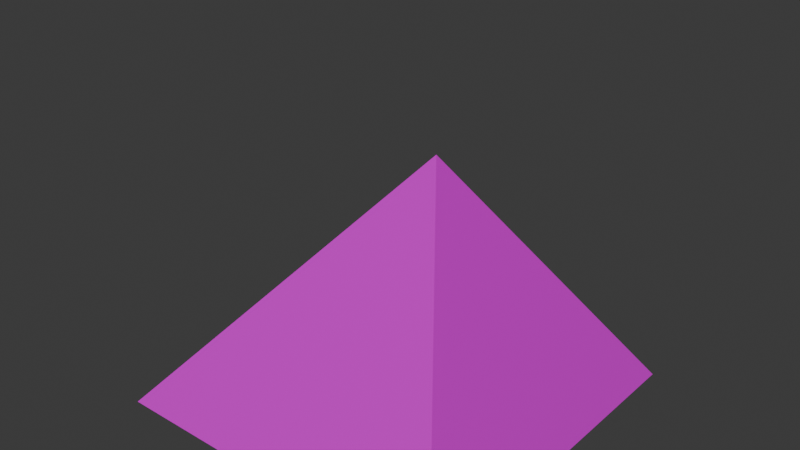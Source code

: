 # Source: Slope-45-Corner.blend  (saved by Blender 4.2.66; exported with 4.5.12 LTS)
import bpy
from mathutils import Matrix  # noqa: F401  (used for matrix-valued properties, if any)

bpy.ops.wm.read_factory_settings(use_empty=True)
scene = bpy.context.scene
scene.name = 'Scene'

# ---- collections
col_collection = bpy.data.collections.new('Collection'); scene.collection.children.link(col_collection)

# ---- images (referenced by path relative to the original .blend; pixels are not part of the script)
import os
ASSET_DIR = os.environ.get("B2B_ASSET_DIR", "")  # directory of the original .blend (textures are referenced by path, not embedded)
HERE = os.path.dirname(os.path.abspath(__file__))  # packed textures are extracted next to this script under _unpacked/

def load_image(name, relpath, width, height, colorspace="sRGB"):
    """Load a texture the original file referenced (path relative to the .blend, or extracted next to this script)."""
    p = next((c for c in (os.path.join(HERE, relpath), os.path.join(ASSET_DIR, relpath)) if relpath and os.path.exists(c)), "")
    if p:
        img = bpy.data.images.load(p, check_existing=True)
        img.name = name
    else:  # same state as the original file: an image datablock whose file is absent (Cycles renders it pink)
        img = bpy.data.images.new(name, width, height)
        img.source = "FILE"
        img.filepath = "//" + (relpath or name)
    img.colorspace_settings.name = colorspace
    return img
img_building_tests_png_001 = load_image('Building_Tests.png.001', 'Building_Tests.png', 1024, 1024, 'sRGB')

# ---- materials (node trees are filled in below, after node groups)
mat_material = bpy.data.materials.new('Material')

# ---- material node trees
mat_material.use_nodes = True; mat_material.node_tree.nodes.clear()
_N = mat_material.node_tree.nodes; _L = mat_material.node_tree.links
n0 = _N.new('ShaderNodeBsdfPrincipled'); n0.name = 'Principled BSDF'; n0.location = (10, 300)
n1 = _N.new('ShaderNodeOutputMaterial'); n1.name = 'Material Output'; n1.location = (300, 300)
n2 = _N.new('ShaderNodeTexImage'); n2.name = 'Image Texture'; n2.location = (-314, 263)
n2.image = img_building_tests_png_001
_L.new(n0.outputs[0], n1.inputs[0])
_L.new(n2.outputs[0], n0.inputs[0])
n1.is_active_output = True

# ---- world
world_world = bpy.data.worlds.new('World'); scene.world = world_world
world_world.use_nodes = True; world_world.node_tree.nodes.clear()
_N = world_world.node_tree.nodes; _L = world_world.node_tree.links
n0 = _N.new('ShaderNodeOutputWorld'); n0.name = 'World Output'; n0.location = (300, 300)
n1 = _N.new('ShaderNodeBackground'); n1.name = 'Background'; n1.location = (10, 300)
n1.inputs[0].default_value = (0.05088, 0.05088, 0.05088, 1.0)
_L.new(n1.outputs[0], n0.inputs[0])
n0.is_active_output = True
world_world.color = (0.05088, 0.05088, 0.05088)
world_world.sun_shadow_jitter_overblur = 0.0

# ---- meshes
me_slope_45_corner = bpy.data.meshes.new('Slope-45-Corner')
me_slope_45_corner.from_pydata([(-2.0, -2.0, 0.0), (2.0, -2.0, 0.0), (2.0, 2.0, 0.0), (-2.0, 2.0, 0.0), (2.0, -2.0, 4.0)], [], [(3, 0, 1, 2), (3, 2, 4), (1, 4, 2), (0, 3, 4), (1, 0, 4)])
_uv = me_slope_45_corner.uv_layers.new(name='UVMap')
_uv.uv.foreach_set('vector', [0.1663, 0.7172, 0.08888, 0.7172, 0.08888, 0.6397, 0.1663, 0.6397, 0.569, 0.5055, 0.569, 0.5829, 0.4594, 0.5829, 0.01136, 0.7172, 0.01136, 0.6397, 0.0888, 0.7172, 0.07459, 0.5949, 0.01136, 0.6396, 0.01136, 0.5055, 0.7193, 0.6378, 0.6645, 0.583, 0.774, 0.583])
me_slope_45_corner.materials.append(mat_material)
me_slope_45_corner.update()

# ---- objects
ob_slope_45_corner_col = bpy.data.objects.new('Slope-45-Corner-col', me_slope_45_corner)

# ---- transforms, parenting, visibility, modifiers, constraints
ob_slope_45_corner_col.location = (0.0, 0.0, 0.0)

# ---- collection membership
col_collection.objects.link(ob_slope_45_corner_col)

# ---- scene / render settings (as saved in the file)
scene.frame_start = 1; scene.frame_end = 250; scene.frame_set(1)
scene.render.engine = 'BLENDER_EEVEE_NEXT'
bpy.context.view_layer.update()

# ---- added for rendering (the .blend has no active camera and no usable light): camera, sun
cam_auto = bpy.data.cameras.new('AutoCamera')
cam_auto.lens = 50.0
cam_auto.sensor_width = 36.0
cam_auto.clip_end = 1000.0
ob_auto_camera = bpy.data.objects.new('AutoCamera', cam_auto)
scene.collection.objects.link(ob_auto_camera)
ob_auto_camera.location = (6.41014, -7.69217, 7.12812)
ob_auto_camera.rotation_euler = (1.09748, -7.21219e-08, 0.694738)
scene.camera = ob_auto_camera
light_auto_sun = bpy.data.lights.new('AutoSun', 'SUN')
light_auto_sun.energy = 3.0
light_auto_sun.angle = 0.0523599
ob_auto_sun = bpy.data.objects.new('AutoSun', light_auto_sun)
scene.collection.objects.link(ob_auto_sun)
ob_auto_sun.rotation_euler = (0.872665, 0.174533, 0.523599)
bpy.context.view_layer.update()
